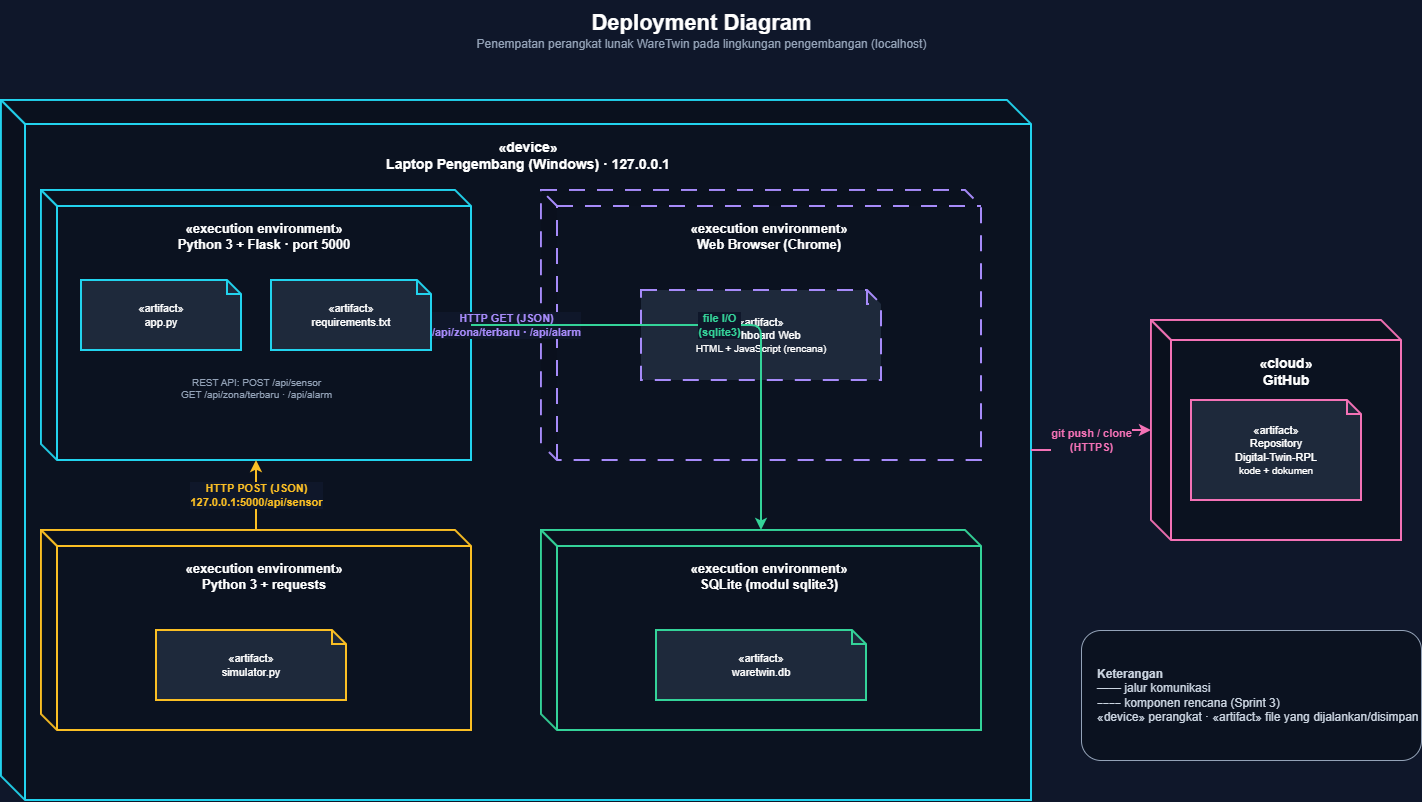

The diagram above was exported from draw.io. Its source (the exported page's mxGraphModel, read from the mxfile embedded in the PNG):
<mxGraphModel dx="1632" dy="877" grid="0" gridSize="10" guides="1" tooltips="1" connect="1" arrows="1" fold="1" page="1" pageScale="1" pageWidth="1500" pageHeight="900" background="#0f172a" math="0" shadow="0">
  <root>
    <mxCell id="0" />
    <mxCell id="1" parent="0" />
    <mxCell id="n2" parent="1" style="text;html=1;align=center;verticalAlign=middle;fontColor=#ffffff;" value="&lt;font style='font-size:22px'&gt;&lt;b&gt;Deployment Diagram&lt;/b&gt;&lt;/font&gt;&lt;br&gt;&lt;font color='#94a3b8'&gt;Penempatan perangkat lunak WareTwin pada lingkungan pengembangan (localhost)&lt;/font&gt;" vertex="1">
      <mxGeometry height="60" width="900" x="300" y="10" as="geometry" />
    </mxCell>
    <mxCell id="n3" parent="1" style="shape=cube;whiteSpace=wrap;html=1;boundedLbl=1;backgroundOutline=1;darkOpacity=0.05;darkOpacity2=0.1;size=24;fillColor=#0b1220;strokeColor=#22d3ee;fontColor=#ffffff;strokeWidth=2;container=1;collapsible=0;verticalAlign=top;align=center;fontStyle=1;fontSize=13;spacingTop=8;fontSize=14;" value="«device»&lt;br&gt;Laptop Pengembang (Windows)  ·  127.0.0.1" vertex="1">
      <mxGeometry height="700" width="1030" x="50" y="110" as="geometry" />
    </mxCell>
    <mxCell id="n4" parent="n3" style="shape=cube;whiteSpace=wrap;html=1;boundedLbl=1;backgroundOutline=1;darkOpacity=0.05;darkOpacity2=0.1;size=16;fillColor=#0b1220;strokeColor=#22d3ee;fontColor=#ffffff;strokeWidth=2;container=1;collapsible=0;verticalAlign=top;align=center;fontStyle=1;fontSize=13;spacingTop=8;" value="«execution environment»&lt;br&gt;Python 3 + Flask  ·  port 5000" vertex="1">
      <mxGeometry height="270" width="430" x="40" y="90" as="geometry" />
    </mxCell>
    <mxCell id="n5" parent="n4" style="shape=note;whiteSpace=wrap;html=1;size=14;fillColor=#1e293b;strokeColor=#22d3ee;fontColor=#ffffff;strokeWidth=2;fontSize=11;" value="«artifact»&lt;br&gt;app.py" vertex="1">
      <mxGeometry height="70" width="160" x="40" y="90" as="geometry" />
    </mxCell>
    <mxCell id="n6" parent="n4" style="shape=note;whiteSpace=wrap;html=1;size=14;fillColor=#1e293b;strokeColor=#22d3ee;fontColor=#ffffff;strokeWidth=2;fontSize=11;" value="«artifact»&lt;br&gt;requirements.txt" vertex="1">
      <mxGeometry height="70" width="160" x="230" y="90" as="geometry" />
    </mxCell>
    <mxCell id="n7" parent="n4" style="text;html=1;align=center;fontColor=#94a3b8;fontSize=10;" value="REST API: POST /api/sensor&lt;br&gt;GET /api/zona/terbaru · /api/alarm" vertex="1">
      <mxGeometry height="50" width="350" x="40" y="180" as="geometry" />
    </mxCell>
    <mxCell id="n8" parent="n3" style="shape=cube;whiteSpace=wrap;html=1;boundedLbl=1;backgroundOutline=1;darkOpacity=0.05;darkOpacity2=0.1;size=16;fillColor=#0b1220;strokeColor=#fbbf24;fontColor=#ffffff;strokeWidth=2;container=1;collapsible=0;verticalAlign=top;align=center;fontStyle=1;fontSize=13;spacingTop=8;" value="«execution environment»&lt;br&gt;Python 3 + requests" vertex="1">
      <mxGeometry height="200" width="430" x="40" y="430" as="geometry" />
    </mxCell>
    <mxCell id="n9" parent="n8" style="shape=note;whiteSpace=wrap;html=1;size=14;fillColor=#1e293b;strokeColor=#fbbf24;fontColor=#ffffff;strokeWidth=2;fontSize=11;" value="«artifact»&lt;br&gt;simulator.py" vertex="1">
      <mxGeometry height="70" width="190" x="115" y="100" as="geometry" />
    </mxCell>
    <mxCell id="n10" parent="n3" style="shape=cube;whiteSpace=wrap;html=1;boundedLbl=1;backgroundOutline=1;darkOpacity=0.05;darkOpacity2=0.1;size=16;fillColor=#0b1220;strokeColor=#a78bfa;fontColor=#ffffff;strokeWidth=2;container=1;collapsible=0;verticalAlign=top;align=center;fontStyle=1;fontSize=13;spacingTop=8;dashed=1;dashPattern=8 6;" value="«execution environment»&lt;br&gt;Web Browser (Chrome)" vertex="1">
      <mxGeometry height="270" width="440" x="540" y="90" as="geometry" />
    </mxCell>
    <mxCell id="n11" parent="n10" style="shape=note;whiteSpace=wrap;html=1;size=14;fillColor=#1e293b;strokeColor=#a78bfa;fontColor=#ffffff;strokeWidth=2;fontSize=11;dashed=1;dashPattern=8 6;" value="«artifact»&lt;br&gt;Dashboard Web&lt;br&gt;&lt;font style='font-size:10px'&gt;HTML + JavaScript (rencana)&lt;/font&gt;" vertex="1">
      <mxGeometry height="90" width="240" x="100" y="100" as="geometry" />
    </mxCell>
    <mxCell id="n12" parent="n3" style="shape=cube;whiteSpace=wrap;html=1;boundedLbl=1;backgroundOutline=1;darkOpacity=0.05;darkOpacity2=0.1;size=16;fillColor=#0b1220;strokeColor=#34d399;fontColor=#ffffff;strokeWidth=2;container=1;collapsible=0;verticalAlign=top;align=center;fontStyle=1;fontSize=13;spacingTop=8;" value="«execution environment»&lt;br&gt;SQLite (modul sqlite3)" vertex="1">
      <mxGeometry height="200" width="440" x="540" y="430" as="geometry" />
    </mxCell>
    <mxCell id="n13" parent="n12" style="shape=note;whiteSpace=wrap;html=1;size=14;fillColor=#1e293b;strokeColor=#34d399;fontColor=#ffffff;strokeWidth=2;fontSize=11;" value="«artifact»&lt;br&gt;waretwin.db" vertex="1">
      <mxGeometry height="70" width="210" x="115" y="100" as="geometry" />
    </mxCell>
    <mxCell id="n14" parent="1" style="shape=cube;whiteSpace=wrap;html=1;boundedLbl=1;backgroundOutline=1;darkOpacity=0.05;darkOpacity2=0.1;size=20;fillColor=#0b1220;strokeColor=#f472b6;fontColor=#ffffff;strokeWidth=2;container=1;collapsible=0;verticalAlign=top;align=center;fontStyle=1;fontSize=13;spacingTop=8;fontSize=14;" value="«cloud»&lt;br&gt;GitHub" vertex="1">
      <mxGeometry height="220" width="250" x="1200" y="330" as="geometry" />
    </mxCell>
    <mxCell id="n15" parent="n14" style="shape=note;whiteSpace=wrap;html=1;size=14;fillColor=#1e293b;strokeColor=#f472b6;fontColor=#ffffff;strokeWidth=2;fontSize=11;" value="«artifact»&lt;br&gt;Repository&lt;br&gt;Digital-Twin-RPL&lt;br&gt;&lt;font style='font-size:10px'&gt;kode + dokumen&lt;/font&gt;" vertex="1">
      <mxGeometry height="100" width="170" x="40" y="80" as="geometry" />
    </mxCell>
    <mxCell id="n16" edge="1" parent="1" source="n8" style="html=1;endArrow=classic;endFill=1;strokeColor=#fbbf24;fontColor=#fbbf24;labelBackgroundColor=#0f172a;strokeWidth=2;fontSize=11;fontStyle=1;edgeStyle=orthogonalEdgeStyle;rounded=1;" target="n4" value="HTTP POST (JSON)&lt;br&gt;127.0.0.1:5000/api/sensor">
      <mxGeometry relative="1" as="geometry" />
    </mxCell>
    <mxCell id="n17" edge="1" parent="1" source="n10" style="html=1;endArrow=classic;endFill=1;strokeColor=#a78bfa;fontColor=#a78bfa;labelBackgroundColor=#0f172a;strokeWidth=2;fontSize=11;fontStyle=1;dashed=1;dashPattern=8 6;edgeStyle=orthogonalEdgeStyle;rounded=1;" target="n4" value="HTTP GET (JSON)&lt;br&gt;/api/zona/terbaru · /api/alarm">
      <mxGeometry relative="1" as="geometry" />
    </mxCell>
    <mxCell id="n18" edge="1" parent="1" source="n4" style="html=1;endArrow=classic;endFill=1;strokeColor=#34d399;fontColor=#34d399;labelBackgroundColor=#0f172a;strokeWidth=2;fontSize=11;fontStyle=1;edgeStyle=orthogonalEdgeStyle;rounded=1;" target="n12" value="file I/O&lt;br&gt;(sqlite3)">
      <mxGeometry relative="1" as="geometry" />
    </mxCell>
    <mxCell id="n19" edge="1" parent="1" source="n3" style="html=1;endArrow=classic;endFill=1;strokeColor=#f472b6;fontColor=#f472b6;labelBackgroundColor=#0f172a;strokeWidth=2;fontSize=11;fontStyle=1;edgeStyle=orthogonalEdgeStyle;rounded=1;" target="n14" value="git push / clone&lt;br&gt;(HTTPS)">
      <mxGeometry relative="1" as="geometry" />
    </mxCell>
    <mxCell id="n20" parent="1" style="rounded=1;whiteSpace=wrap;html=1;fillColor=#0b1220;strokeColor=#94a3b8;fontColor=#cbd5e1;align=left;spacingLeft=14;fontSize=12;" value="&lt;b&gt;Keterangan&lt;/b&gt;&lt;br&gt;━━ jalur komunikasi&lt;br&gt;╌╌ komponen rencana (Sprint 3)&lt;br&gt;«device» perangkat · «artifact» file yang dijalankan/disimpan" vertex="1">
      <mxGeometry height="130" width="340" x="1130" y="640" as="geometry" />
    </mxCell>
  </root>
</mxGraphModel>